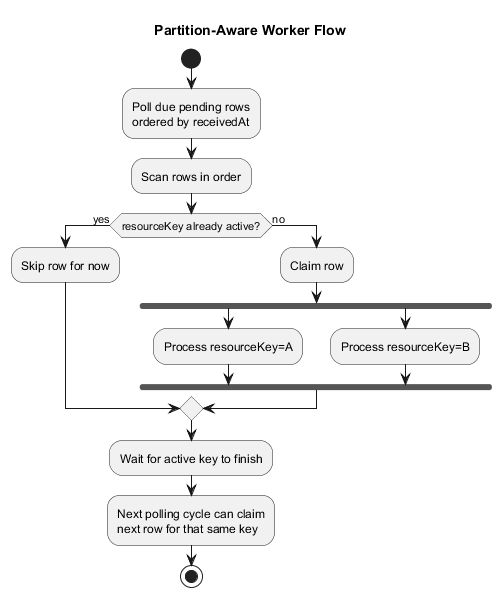

The diagram above was rendered by PlantUML. Its source (embedded in the PNG):
@startuml
title Partition-Aware Worker Flow

start
:Poll due pending rows\nordered by receivedAt;
:Scan rows in order;

if (resourceKey already active?) then (yes)
  :Skip row for now;
else (no)
  :Claim row;
  fork
    :Process resourceKey=A;
  fork again
    :Process resourceKey=B;
  end fork
endif

:Wait for active key to finish;
:Next polling cycle can claim\nnext row for that same key;
stop

@enduml